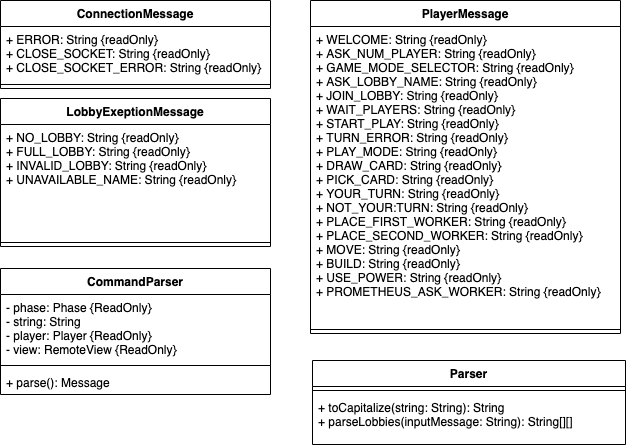

The diagram above was exported from draw.io. Its source (the exported page's mxGraphModel, read from the mxfile embedded in the PNG):
<mxGraphModel dx="946" dy="-489" grid="1" gridSize="10" guides="1" tooltips="1" connect="1" arrows="1" fold="1" page="1" pageScale="1" pageWidth="827" pageHeight="1169" math="0" shadow="0">
  <root>
    <mxCell id="0" />
    <mxCell id="1" parent="0" />
    <mxCell id="v0fIdnlNA1lU98wnVj3x-2" value="ConnectionMessage" style="swimlane;fontStyle=1;align=center;verticalAlign=top;childLayout=stackLayout;horizontal=1;startSize=26;horizontalStack=0;resizeParent=1;resizeParentMax=0;resizeLast=0;collapsible=1;marginBottom=0;" parent="1" vertex="1">
      <mxGeometry x="110" y="2252" width="270" height="88" as="geometry" />
    </mxCell>
    <mxCell id="v0fIdnlNA1lU98wnVj3x-3" value="+ ERROR: String {readOnly}&#10;+ CLOSE_SOCKET: String {readOnly}&#10;+ CLOSE_SOCKET_ERROR: String {readOnly}" style="text;strokeColor=none;fillColor=none;align=left;verticalAlign=top;spacingLeft=4;spacingRight=4;overflow=hidden;rotatable=0;points=[[0,0.5],[1,0.5]];portConstraint=eastwest;" parent="v0fIdnlNA1lU98wnVj3x-2" vertex="1">
      <mxGeometry y="26" width="270" height="54" as="geometry" />
    </mxCell>
    <mxCell id="v0fIdnlNA1lU98wnVj3x-4" value="" style="line;strokeWidth=1;fillColor=none;align=left;verticalAlign=middle;spacingTop=-1;spacingLeft=3;spacingRight=3;rotatable=0;labelPosition=right;points=[];portConstraint=eastwest;" parent="v0fIdnlNA1lU98wnVj3x-2" vertex="1">
      <mxGeometry y="80" width="270" height="8" as="geometry" />
    </mxCell>
    <mxCell id="v0fIdnlNA1lU98wnVj3x-5" value="LobbyExeptionMessage" style="swimlane;fontStyle=1;align=center;verticalAlign=top;childLayout=stackLayout;horizontal=1;startSize=26;horizontalStack=0;resizeParent=1;resizeParentMax=0;resizeLast=0;collapsible=1;marginBottom=0;" parent="1" vertex="1">
      <mxGeometry x="110" y="2350" width="270" height="148" as="geometry" />
    </mxCell>
    <mxCell id="v0fIdnlNA1lU98wnVj3x-6" value="+ NO_LOBBY: String {readOnly}&#10;+ FULL_LOBBY: String {readOnly}&#10;+ INVALID_LOBBY: String {readOnly}&#10;+ UNAVAILABLE_NAME: String {readOnly}" style="text;strokeColor=none;fillColor=none;align=left;verticalAlign=top;spacingLeft=4;spacingRight=4;overflow=hidden;rotatable=0;points=[[0,0.5],[1,0.5]];portConstraint=eastwest;" parent="v0fIdnlNA1lU98wnVj3x-5" vertex="1">
      <mxGeometry y="26" width="270" height="114" as="geometry" />
    </mxCell>
    <mxCell id="v0fIdnlNA1lU98wnVj3x-7" value="" style="line;strokeWidth=1;fillColor=none;align=left;verticalAlign=middle;spacingTop=-1;spacingLeft=3;spacingRight=3;rotatable=0;labelPosition=right;points=[];portConstraint=eastwest;" parent="v0fIdnlNA1lU98wnVj3x-5" vertex="1">
      <mxGeometry y="140" width="270" height="8" as="geometry" />
    </mxCell>
    <mxCell id="v0fIdnlNA1lU98wnVj3x-8" value="PlayerMessage" style="swimlane;fontStyle=1;align=center;verticalAlign=top;childLayout=stackLayout;horizontal=1;startSize=26;horizontalStack=0;resizeParent=1;resizeParentMax=0;resizeLast=0;collapsible=1;marginBottom=0;" parent="1" vertex="1">
      <mxGeometry x="420" y="2252" width="310" height="333" as="geometry" />
    </mxCell>
    <mxCell id="v0fIdnlNA1lU98wnVj3x-9" value="+ WELCOME: String {readOnly}&#10;+ ASK_NUM_PLAYER: String {readOnly}&#10;+ GAME_MODE_SELECTOR: String {readOnly}&#10;+ ASK_LOBBY_NAME: String {readOnly}&#10;+ JOIN_LOBBY: String {readOnly}&#10;+ WAIT_PLAYERS: String {readOnly}&#10;+ START_PLAY: String {readOnly}&#10;+ TURN_ERROR: String {readOnly}&#10;+ PLAY_MODE: String {readOnly}&#10;+ DRAW_CARD: String {readOnly}&#10;+ PICK_CARD: String {readOnly}&#10;+ YOUR_TURN: String {readOnly}&#10;+ NOT_YOUR:TURN: String {readOnly}&#10;+ PLACE_FIRST_WORKER: String {readOnly}&#10;+ PLACE_SECOND_WORKER: String {readOnly}&#10;+ MOVE: String {readOnly}&#10;+ BUILD: String {readOnly}&#10;+ USE_POWER: String {readOnly}&#10;+ PROMETHEUS_ASK_WORKER: String {readOnly}" style="text;strokeColor=none;fillColor=none;align=left;verticalAlign=top;spacingLeft=4;spacingRight=4;overflow=hidden;rotatable=0;points=[[0,0.5],[1,0.5]];portConstraint=eastwest;" parent="v0fIdnlNA1lU98wnVj3x-8" vertex="1">
      <mxGeometry y="26" width="310" height="299" as="geometry" />
    </mxCell>
    <mxCell id="v0fIdnlNA1lU98wnVj3x-10" value="" style="line;strokeWidth=1;fillColor=none;align=left;verticalAlign=middle;spacingTop=-1;spacingLeft=3;spacingRight=3;rotatable=0;labelPosition=right;points=[];portConstraint=eastwest;" parent="v0fIdnlNA1lU98wnVj3x-8" vertex="1">
      <mxGeometry y="325" width="310" height="8" as="geometry" />
    </mxCell>
    <mxCell id="v0fIdnlNA1lU98wnVj3x-11" value="CommandParser" style="swimlane;fontStyle=1;align=center;verticalAlign=top;childLayout=stackLayout;horizontal=1;startSize=26;horizontalStack=0;resizeParent=1;resizeParentMax=0;resizeLast=0;collapsible=1;marginBottom=0;" parent="1" vertex="1">
      <mxGeometry x="110" y="2520" width="270" height="126" as="geometry" />
    </mxCell>
    <mxCell id="v0fIdnlNA1lU98wnVj3x-12" value="- phase: Phase {ReadOnly}&#10;- string: String&#10;- player: Player {ReadOnly}&#10;- view: RemoteView {ReadOnly}" style="text;strokeColor=none;fillColor=none;align=left;verticalAlign=top;spacingLeft=4;spacingRight=4;overflow=hidden;rotatable=0;points=[[0,0.5],[1,0.5]];portConstraint=eastwest;" parent="v0fIdnlNA1lU98wnVj3x-11" vertex="1">
      <mxGeometry y="26" width="270" height="67" as="geometry" />
    </mxCell>
    <mxCell id="v0fIdnlNA1lU98wnVj3x-13" value="" style="line;strokeWidth=1;fillColor=none;align=left;verticalAlign=middle;spacingTop=-1;spacingLeft=3;spacingRight=3;rotatable=0;labelPosition=right;points=[];portConstraint=eastwest;" parent="v0fIdnlNA1lU98wnVj3x-11" vertex="1">
      <mxGeometry y="93" width="270" height="8" as="geometry" />
    </mxCell>
    <mxCell id="v0fIdnlNA1lU98wnVj3x-14" value="+ parse(): Message" style="text;strokeColor=none;fillColor=none;align=left;verticalAlign=top;spacingLeft=4;spacingRight=4;overflow=hidden;rotatable=0;points=[[0,0.5],[1,0.5]];portConstraint=eastwest;" parent="v0fIdnlNA1lU98wnVj3x-11" vertex="1">
      <mxGeometry y="101" width="270" height="25" as="geometry" />
    </mxCell>
    <mxCell id="v0fIdnlNA1lU98wnVj3x-15" value="Parser" style="swimlane;fontStyle=1;align=center;verticalAlign=top;childLayout=stackLayout;horizontal=1;startSize=26;horizontalStack=0;resizeParent=1;resizeParentMax=0;resizeLast=0;collapsible=1;marginBottom=0;" parent="1" vertex="1">
      <mxGeometry x="422" y="2612" width="313" height="84" as="geometry" />
    </mxCell>
    <mxCell id="v0fIdnlNA1lU98wnVj3x-16" value="" style="line;strokeWidth=1;fillColor=none;align=left;verticalAlign=middle;spacingTop=-1;spacingLeft=3;spacingRight=3;rotatable=0;labelPosition=right;points=[];portConstraint=eastwest;" parent="v0fIdnlNA1lU98wnVj3x-15" vertex="1">
      <mxGeometry y="26" width="313" height="8" as="geometry" />
    </mxCell>
    <mxCell id="v0fIdnlNA1lU98wnVj3x-17" value="+ toCapitalize(string: String): String&#10;+ parseLobbies(inputMessage: String): String[][]" style="text;strokeColor=none;fillColor=none;align=left;verticalAlign=top;spacingLeft=4;spacingRight=4;overflow=hidden;rotatable=0;points=[[0,0.5],[1,0.5]];portConstraint=eastwest;" parent="v0fIdnlNA1lU98wnVj3x-15" vertex="1">
      <mxGeometry y="34" width="313" height="50" as="geometry" />
    </mxCell>
  </root>
</mxGraphModel>